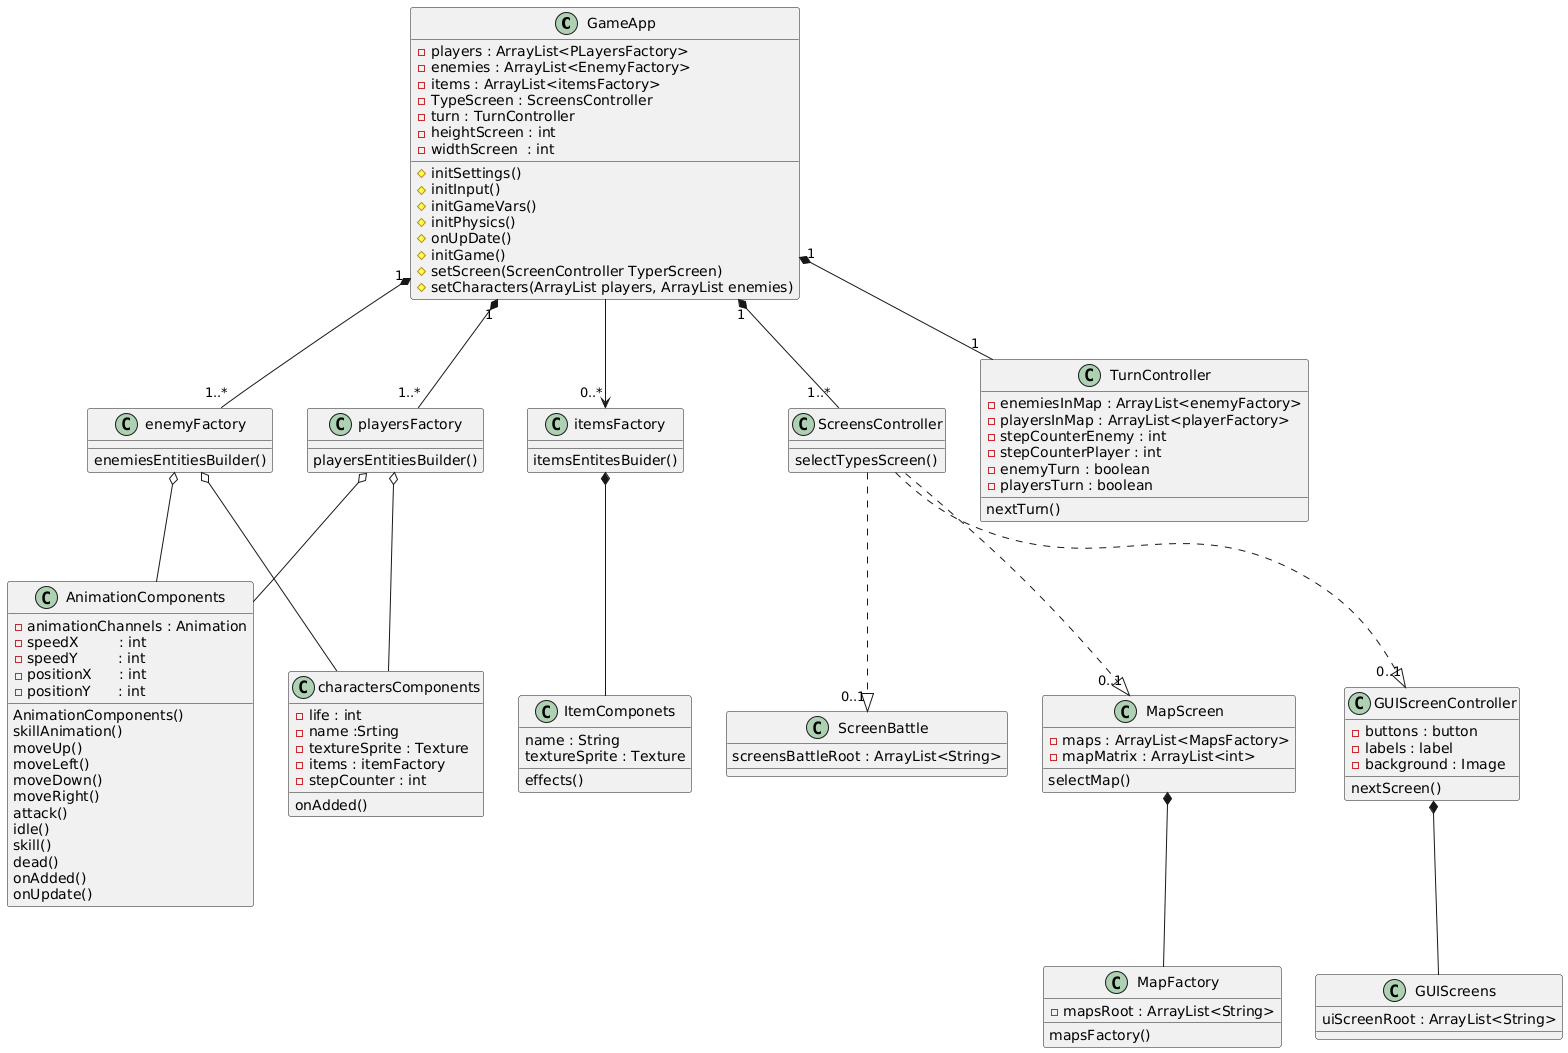

The diagram above was rendered by PlantUML. Its source (embedded in the PNG):
@startuml
'Clase Principal que se encarga de levantar el juego
class GameApp{
    -players : ArrayList<PLayersFactory>
    -enemies : ArrayList<EnemyFactory>
    -items : ArrayList<itemsFactory>
    -TypeScreen : ScreensController
    -turn : TurnController
    -heightScreen : int
    -widthScreen  : int

    '
    
    #initSettings()
    #initInput()
    #initGameVars()
    #initPhysics()
    #onUpDate()
    #initGame()
    #setScreen(ScreenController TyperScreen)
    #setCharacters(ArrayList players, ArrayList enemies)
}


'Clase encargada de crear jugadores como entidades dentro del juego
class playersFactory{
    playersEntitiesBuilder()
}

'Clase encargada de crear enemigos como entidades dentro del juego
class enemyFactory{
    enemiesEntitiesBuilder()
}

'Clase encargada de crear mapas como entidades dentro del juego
class MapFactory{
    -mapsRoot : ArrayList<String>
    mapsFactory()
}

'Clase encargada de crear items como entidades dentro del juego
class itemsFactory{
    itemsEntitesBuider()
}

class ScreensController{
    selectTypesScreen()

}

class TurnController{
    -enemiesInMap : ArrayList<enemyFactory>
    -playersInMap : ArrayList<playerFactory>
    -stepCounterEnemy : int
    -stepCounterPlayer : int
    -enemyTurn : boolean
    -playersTurn : boolean
    nextTurn()
    
}

class ScreenBattle {
   screensBattleRoot : ArrayList<String>
   
}

class MapScreen{
    -maps : ArrayList<MapsFactory>
    -mapMatrix : ArrayList<int>
    selectMap()
}
    


'Clase encargada de crear las animaciones de enemigos y jugadores
class AnimationComponents {
    -animationChannels : Animation
    -speedX         : int
    -speedY         : int
    -positionX      : int
    -positionY      : int
    
    
    AnimationComponents()
    skillAnimation()
    moveUp()
    moveLeft()
    moveDown()
    moveRight()
    attack()
    idle()
    skill()
    dead()
    onAdded()
    onUpdate()

}


'Clase encargada de crear los atributos de cada jugador o enemigo
class charactersComponents{
    -life : int
    -name :Srting
    -textureSprite : Texture
    -items : itemFactory
    -stepCounter : int
    onAdded()
}

class GUIScreenController{
    -buttons : button
    -labels : label
    -background : Image
    nextScreen()
}

class GUIScreens{
    uiScreenRoot : ArrayList<String>

}

'Clase encargada de crear los atributos de los items
class ItemComponets{
    name : String
    textureSprite : Texture
    effects()
}

'Reglas de Agregacion Y Composicion


enemyFactory o-- AnimationComponents
enemyFactory o-- charactersComponents
playersFactory o-- charactersComponents
playersFactory o-- AnimationComponents

ScreensController ..|> "0..1" ScreenBattle
ScreensController ..|> "0..1" MapScreen
ScreensController ..|>  "0..1" GUIScreenController

MapScreen *-- MapFactory
itemsFactory *-- ItemComponets
GUIScreenController *-- GUIScreens

GameApp "1" *-- "1" TurnController
GameApp "1"  *-- "1..*" ScreensController
GameApp "1"  *-- "1..*" enemyFactory
GameApp "1"  *-- "1..*" playersFactory
GameApp --> "0..*" itemsFactory
@enduml